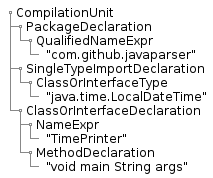

The diagram above was rendered by PlantUML. Its source (embedded in the PNG):
@startuml
salt
{
  {T
  + CompilationUnit
  ++ PackageDeclaration
  +++ QualifiedNameExpr
  ++++"com.github.javaparser"
  ++ SingleTypeImportDeclaration
  +++ ClassOrInterfaceType
  ++++"java.time.LocalDateTime"
  ++ ClassOrInterfaceDeclaration
  +++ NameExpr
  ++++ "TimePrinter"
  +++ MethodDeclaration
  ++++ "void main String args"
  }
}
@enduml